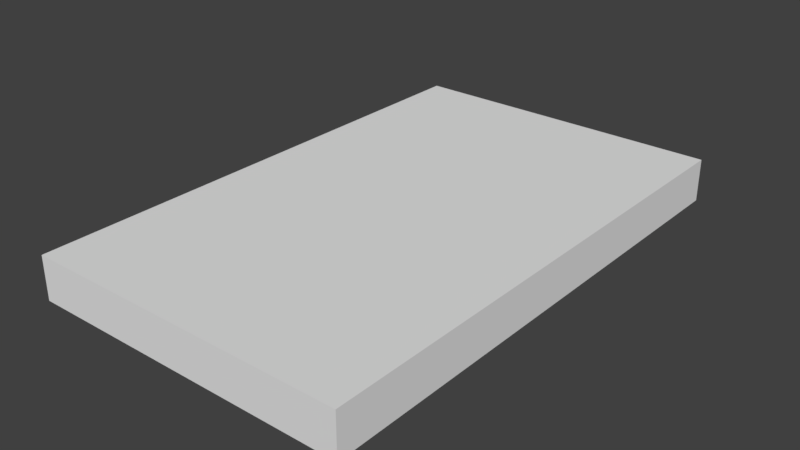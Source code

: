 # Source: 1_Layer.blend  (saved by Blender 2.79.0; exported with 4.5.12 LTS)
import bpy
from mathutils import Matrix  # noqa: F401  (used for matrix-valued properties, if any)

bpy.ops.wm.read_factory_settings(use_empty=True)
scene = bpy.context.scene
scene.name = 'Scene'

# ---- collections
col_collection_1 = bpy.data.collections.new('Collection 1'); scene.collection.children.link(col_collection_1)

# ---- world
world_world = bpy.data.worlds.new('World'); scene.world = world_world
world_world.color = (0.05088, 0.05088, 0.05088)
world_world.use_sun_shadow = False
world_world.sun_shadow_jitter_overblur = 0.0
world_world.cycles.sampling_method = 'MANUAL'

# ---- meshes
me_tall_rectangle_1_layer = bpy.data.meshes.new('Tall rectangle 1 layer')
me_tall_rectangle_1_layer.from_pydata([(2.5, -4.0, 0.0), (2.5, -4.0, 1.0), (-2.5, -4.0, 1.0), (-2.5, -4.0, 0.0), (-2.5, 4.0, 1.0), (-2.5, 4.0, 0.0), (2.5, 4.0, 1.0), (2.5, 4.0, 0.0), (-2.5, -4.0, 0.6667), (-2.5, 1.333, 0.6667), (0.8333, 4.0, 0.6667), (-0.8333, -4.0, 0.6667), (-2.5, 4.0, 0.6667), (2.5, -1.333, 0.6667), (2.5, -4.0, 0.6667), (2.5, 4.0, 0.6667)], [], [(14, 1, 2, 11), (11, 2, 8), (8, 2, 4, 9), (9, 4, 12), (12, 4, 6, 10), (10, 6, 15), (15, 6, 1, 13), (13, 1, 14), (3, 5, 7), (3, 7, 0), (4, 2, 1), (4, 1, 6), (7, 15, 13), (7, 13, 14, 0), (0, 14, 11), (5, 12, 10), (5, 10, 15, 7), (3, 9, 12, 5), (0, 11, 8, 3), (3, 8, 9)])
me_tall_rectangle_1_layer.use_remesh_preserve_volume = False
me_tall_rectangle_1_layer.use_remesh_preserve_attributes = False
me_tall_rectangle_1_layer.use_mirror_vertex_groups = False
me_tall_rectangle_1_layer.update()

# ---- objects
ob_tall_rectangle_1_layer = bpy.data.objects.new('Tall rectangle 1 layer', me_tall_rectangle_1_layer)

# ---- transforms, parenting, visibility, modifiers, constraints
ob_tall_rectangle_1_layer.location = (0.0, 0.0, 0.0)
ob_tall_rectangle_1_layer.scale = (1.0, 1.0, 0.6667)
ob_tall_rectangle_1_layer.lineart.crease_threshold = 0.0

# ---- collection membership
col_collection_1.objects.link(ob_tall_rectangle_1_layer)

# ---- scene / render settings (as saved in the file)
scene.frame_start = 1; scene.frame_end = 250; scene.frame_set(1)
scene.render.engine = 'BLENDER_EEVEE_NEXT'
scene.render.resolution_percentage = 50
scene.render.dither_intensity = 0.0
scene.cycles.use_denoising = False
scene.cycles.samples = 128
scene.cycles.sampling_pattern = 'TABULATED_SOBOL'
scene.cycles.use_adaptive_sampling = False
scene.cycles.use_light_tree = False
scene.cycles.blur_glossy = 0.0
scene.cycles.sample_clamp_indirect = 0.0
scene.view_settings.view_transform = 'Standard'
bpy.context.view_layer.update()

# ---- added for rendering (the .blend has no active camera and no usable light): camera, sun
cam_auto = bpy.data.cameras.new('AutoCamera')
cam_auto.lens = 50.0
cam_auto.sensor_width = 36.0
cam_auto.clip_end = 1000.0
ob_auto_camera = bpy.data.objects.new('AutoCamera', cam_auto)
scene.collection.objects.link(ob_auto_camera)
ob_auto_camera.location = (8.75032, -10.5004, 7.33359)
ob_auto_camera.rotation_euler = (1.09748, -7.21219e-08, 0.694738)
scene.camera = ob_auto_camera
light_auto_sun = bpy.data.lights.new('AutoSun', 'SUN')
light_auto_sun.energy = 3.0
light_auto_sun.angle = 0.0523599
ob_auto_sun = bpy.data.objects.new('AutoSun', light_auto_sun)
scene.collection.objects.link(ob_auto_sun)
ob_auto_sun.rotation_euler = (0.872665, 0.174533, 0.523599)
bpy.context.view_layer.update()
